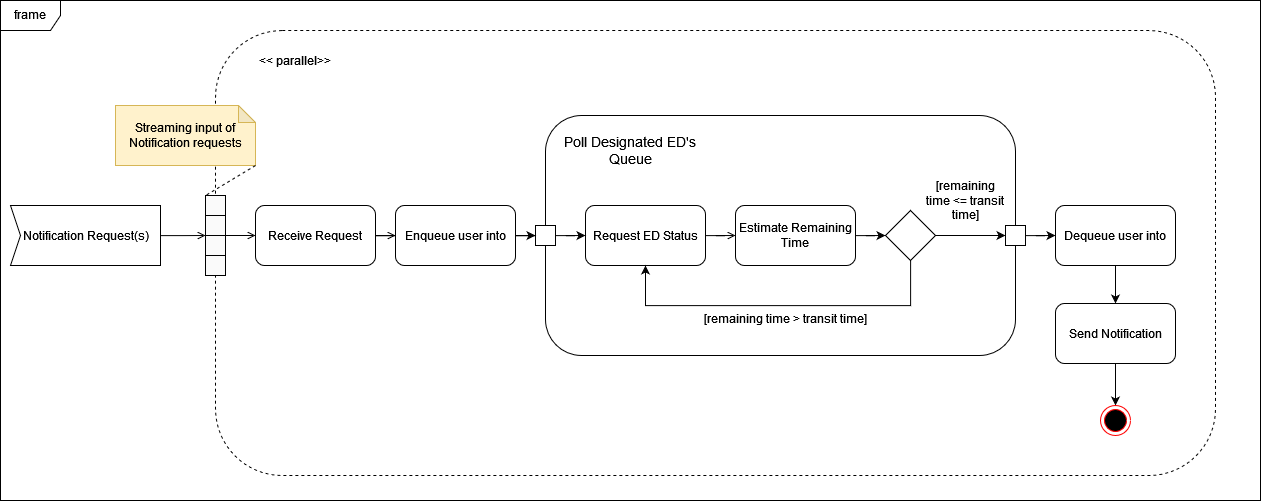

The diagram above was exported from draw.io. Its source (the exported page's mxGraphModel, read from the mxfile embedded in the PNG):
<mxGraphModel dx="1607" dy="944" grid="1" gridSize="10" guides="1" tooltips="1" connect="1" arrows="1" fold="1" page="1" pageScale="1" pageWidth="1169" pageHeight="826" background="none" math="0" shadow="0">
  <root>
    <mxCell id="0" />
    <mxCell id="1" parent="0" />
    <mxCell id="8EuFAseviTVZrn68g8Vt-108" value="" style="rounded=0;whiteSpace=wrap;html=1;" vertex="1" parent="1">
      <mxGeometry x="20" y="100" width="1260" height="500" as="geometry" />
    </mxCell>
    <mxCell id="8EuFAseviTVZrn68g8Vt-76" value="" style="rounded=1;whiteSpace=wrap;html=1;dashed=1;" vertex="1" parent="1">
      <mxGeometry x="235" y="130" width="1000" height="445" as="geometry" />
    </mxCell>
    <mxCell id="8EuFAseviTVZrn68g8Vt-42" value="frame" style="shape=umlFrame;whiteSpace=wrap;html=1;pointerEvents=0;" vertex="1" parent="1">
      <mxGeometry x="20" y="100" width="1260" height="500" as="geometry" />
    </mxCell>
    <mxCell id="8EuFAseviTVZrn68g8Vt-83" style="edgeStyle=orthogonalEdgeStyle;rounded=0;orthogonalLoop=1;jettySize=auto;html=1;endArrow=open;endFill=0;" edge="1" parent="1" source="8EuFAseviTVZrn68g8Vt-54">
      <mxGeometry relative="1" as="geometry">
        <mxPoint x="225" y="335" as="targetPoint" />
      </mxGeometry>
    </mxCell>
    <mxCell id="8EuFAseviTVZrn68g8Vt-54" value="Notification Request(s)" style="html=1;shadow=0;dashed=0;align=center;verticalAlign=middle;shape=mxgraph.arrows2.arrow;dy=0;dx=0;notch=10;" vertex="1" parent="1">
      <mxGeometry x="30" y="305" width="150" height="60" as="geometry" />
    </mxCell>
    <mxCell id="8EuFAseviTVZrn68g8Vt-57" value="" style="rounded=1;whiteSpace=wrap;html=1;" vertex="1" parent="1">
      <mxGeometry x="565" y="215" width="470" height="240" as="geometry" />
    </mxCell>
    <mxCell id="8EuFAseviTVZrn68g8Vt-65" style="edgeStyle=orthogonalEdgeStyle;rounded=0;orthogonalLoop=1;jettySize=auto;html=1;entryX=0;entryY=0.5;entryDx=0;entryDy=0;endArrow=open;endFill=0;" edge="1" parent="1" source="8EuFAseviTVZrn68g8Vt-58" target="8EuFAseviTVZrn68g8Vt-60">
      <mxGeometry relative="1" as="geometry" />
    </mxCell>
    <mxCell id="8EuFAseviTVZrn68g8Vt-58" value="Request ED Status" style="rounded=1;whiteSpace=wrap;html=1;" vertex="1" parent="1">
      <mxGeometry x="605" y="305" width="120" height="60" as="geometry" />
    </mxCell>
    <mxCell id="8EuFAseviTVZrn68g8Vt-66" style="edgeStyle=orthogonalEdgeStyle;rounded=0;orthogonalLoop=1;jettySize=auto;html=1;entryX=0;entryY=0.5;entryDx=0;entryDy=0;" edge="1" parent="1" source="8EuFAseviTVZrn68g8Vt-60" target="8EuFAseviTVZrn68g8Vt-64">
      <mxGeometry relative="1" as="geometry" />
    </mxCell>
    <mxCell id="8EuFAseviTVZrn68g8Vt-60" value="Estimate Remaining Time" style="rounded=1;whiteSpace=wrap;html=1;" vertex="1" parent="1">
      <mxGeometry x="755" y="305" width="120" height="60" as="geometry" />
    </mxCell>
    <mxCell id="8EuFAseviTVZrn68g8Vt-61" value="&lt;font style=&quot;font-size: 14px;&quot;&gt;Poll Designated ED's Queue&lt;/font&gt;" style="text;html=1;strokeColor=none;fillColor=none;align=center;verticalAlign=middle;whiteSpace=wrap;rounded=0;" vertex="1" parent="1">
      <mxGeometry x="575" y="235" width="150" height="30" as="geometry" />
    </mxCell>
    <mxCell id="8EuFAseviTVZrn68g8Vt-70" style="edgeStyle=orthogonalEdgeStyle;rounded=0;orthogonalLoop=1;jettySize=auto;html=1;entryX=0;entryY=0.5;entryDx=0;entryDy=0;" edge="1" parent="1" source="8EuFAseviTVZrn68g8Vt-62" target="8EuFAseviTVZrn68g8Vt-58">
      <mxGeometry relative="1" as="geometry" />
    </mxCell>
    <mxCell id="8EuFAseviTVZrn68g8Vt-62" value="" style="whiteSpace=wrap;html=1;aspect=fixed;" vertex="1" parent="1">
      <mxGeometry x="555" y="325" width="20" height="20" as="geometry" />
    </mxCell>
    <mxCell id="8EuFAseviTVZrn68g8Vt-68" style="edgeStyle=orthogonalEdgeStyle;rounded=0;orthogonalLoop=1;jettySize=auto;html=1;entryX=0;entryY=0.5;entryDx=0;entryDy=0;" edge="1" parent="1" source="8EuFAseviTVZrn68g8Vt-64" target="8EuFAseviTVZrn68g8Vt-67">
      <mxGeometry relative="1" as="geometry" />
    </mxCell>
    <mxCell id="8EuFAseviTVZrn68g8Vt-69" style="edgeStyle=orthogonalEdgeStyle;rounded=0;orthogonalLoop=1;jettySize=auto;html=1;entryX=0.5;entryY=1;entryDx=0;entryDy=0;" edge="1" parent="1" source="8EuFAseviTVZrn68g8Vt-64" target="8EuFAseviTVZrn68g8Vt-58">
      <mxGeometry relative="1" as="geometry">
        <Array as="points">
          <mxPoint x="930" y="405" />
          <mxPoint x="665" y="405" />
        </Array>
      </mxGeometry>
    </mxCell>
    <mxCell id="8EuFAseviTVZrn68g8Vt-64" value="" style="rhombus;whiteSpace=wrap;html=1;" vertex="1" parent="1">
      <mxGeometry x="905" y="310" width="50" height="50" as="geometry" />
    </mxCell>
    <mxCell id="8EuFAseviTVZrn68g8Vt-104" style="edgeStyle=orthogonalEdgeStyle;rounded=0;orthogonalLoop=1;jettySize=auto;html=1;entryX=0;entryY=0.5;entryDx=0;entryDy=0;" edge="1" parent="1" source="8EuFAseviTVZrn68g8Vt-67" target="8EuFAseviTVZrn68g8Vt-93">
      <mxGeometry relative="1" as="geometry" />
    </mxCell>
    <mxCell id="8EuFAseviTVZrn68g8Vt-67" value="" style="whiteSpace=wrap;html=1;aspect=fixed;" vertex="1" parent="1">
      <mxGeometry x="1025" y="325" width="20" height="20" as="geometry" />
    </mxCell>
    <mxCell id="8EuFAseviTVZrn68g8Vt-72" value="[remaining time &amp;lt;= transit time]" style="text;html=1;strokeColor=none;fillColor=none;align=center;verticalAlign=middle;whiteSpace=wrap;rounded=0;" vertex="1" parent="1">
      <mxGeometry x="945" y="285" width="80" height="30" as="geometry" />
    </mxCell>
    <mxCell id="8EuFAseviTVZrn68g8Vt-73" value="[remaining time &amp;gt; transit time]" style="text;html=1;strokeColor=none;fillColor=none;align=center;verticalAlign=middle;whiteSpace=wrap;rounded=0;" vertex="1" parent="1">
      <mxGeometry x="715" y="403" width="180" height="30" as="geometry" />
    </mxCell>
    <mxCell id="8EuFAseviTVZrn68g8Vt-88" style="edgeStyle=orthogonalEdgeStyle;rounded=0;orthogonalLoop=1;jettySize=auto;html=1;exitX=0;exitY=0.5;exitDx=0;exitDy=0;endArrow=none;endFill=0;startArrow=open;startFill=0;" edge="1" parent="1" source="8EuFAseviTVZrn68g8Vt-74">
      <mxGeometry relative="1" as="geometry">
        <mxPoint x="335" y="295" as="sourcePoint" />
        <mxPoint x="245" y="335" as="targetPoint" />
        <Array as="points" />
      </mxGeometry>
    </mxCell>
    <mxCell id="8EuFAseviTVZrn68g8Vt-89" style="edgeStyle=orthogonalEdgeStyle;rounded=0;orthogonalLoop=1;jettySize=auto;html=1;entryX=0;entryY=0.5;entryDx=0;entryDy=0;endArrow=open;endFill=0;" edge="1" parent="1" source="8EuFAseviTVZrn68g8Vt-74" target="8EuFAseviTVZrn68g8Vt-75">
      <mxGeometry relative="1" as="geometry" />
    </mxCell>
    <mxCell id="8EuFAseviTVZrn68g8Vt-74" value="Receive Request" style="rounded=1;whiteSpace=wrap;html=1;" vertex="1" parent="1">
      <mxGeometry x="275" y="305" width="120" height="60" as="geometry" />
    </mxCell>
    <mxCell id="8EuFAseviTVZrn68g8Vt-90" style="edgeStyle=orthogonalEdgeStyle;rounded=0;orthogonalLoop=1;jettySize=auto;html=1;entryX=0;entryY=0.5;entryDx=0;entryDy=0;" edge="1" parent="1" source="8EuFAseviTVZrn68g8Vt-75" target="8EuFAseviTVZrn68g8Vt-62">
      <mxGeometry relative="1" as="geometry" />
    </mxCell>
    <mxCell id="8EuFAseviTVZrn68g8Vt-75" value="Enqueue user into " style="rounded=1;whiteSpace=wrap;html=1;" vertex="1" parent="1">
      <mxGeometry x="415" y="305" width="120" height="60" as="geometry" />
    </mxCell>
    <mxCell id="8EuFAseviTVZrn68g8Vt-78" value="&amp;lt;&amp;lt; parallel&amp;gt;&amp;gt;" style="text;html=1;strokeColor=none;fillColor=none;align=center;verticalAlign=middle;whiteSpace=wrap;rounded=0;" vertex="1" parent="1">
      <mxGeometry x="265" y="145" width="100" height="30" as="geometry" />
    </mxCell>
    <mxCell id="8EuFAseviTVZrn68g8Vt-79" value="" style="whiteSpace=wrap;html=1;aspect=fixed;fillColor=#FAFAFA;" vertex="1" parent="1">
      <mxGeometry x="225" y="295" width="20" height="20" as="geometry" />
    </mxCell>
    <mxCell id="8EuFAseviTVZrn68g8Vt-80" value="" style="whiteSpace=wrap;html=1;aspect=fixed;fillColor=#FAFAFA;" vertex="1" parent="1">
      <mxGeometry x="225" y="315" width="20" height="20" as="geometry" />
    </mxCell>
    <mxCell id="8EuFAseviTVZrn68g8Vt-81" value="" style="whiteSpace=wrap;html=1;aspect=fixed;fillColor=#FAFAFA;" vertex="1" parent="1">
      <mxGeometry x="225" y="335" width="20" height="20" as="geometry" />
    </mxCell>
    <mxCell id="8EuFAseviTVZrn68g8Vt-82" value="" style="whiteSpace=wrap;html=1;aspect=fixed;fillColor=#FAFAFA;" vertex="1" parent="1">
      <mxGeometry x="225" y="355" width="20" height="20" as="geometry" />
    </mxCell>
    <mxCell id="8EuFAseviTVZrn68g8Vt-91" value="&lt;div&gt;Streaming input of Notification requests&lt;/div&gt;" style="shape=note;whiteSpace=wrap;html=1;backgroundOutline=1;darkOpacity=0.05;fillColor=#fff2cc;strokeColor=#d6b656;size=17;" vertex="1" parent="1">
      <mxGeometry x="135" y="205" width="140" height="60" as="geometry" />
    </mxCell>
    <mxCell id="8EuFAseviTVZrn68g8Vt-92" value="" style="endArrow=none;dashed=1;html=1;rounded=0;exitX=1;exitY=1;exitDx=0;exitDy=0;exitPerimeter=0;entryX=0;entryY=0;entryDx=0;entryDy=0;" edge="1" parent="1" source="8EuFAseviTVZrn68g8Vt-91" target="8EuFAseviTVZrn68g8Vt-79">
      <mxGeometry width="50" height="50" relative="1" as="geometry">
        <mxPoint x="185" y="295" as="sourcePoint" />
        <mxPoint x="235" y="245" as="targetPoint" />
      </mxGeometry>
    </mxCell>
    <mxCell id="8EuFAseviTVZrn68g8Vt-105" style="edgeStyle=orthogonalEdgeStyle;rounded=0;orthogonalLoop=1;jettySize=auto;html=1;entryX=0.5;entryY=0;entryDx=0;entryDy=0;" edge="1" parent="1" source="8EuFAseviTVZrn68g8Vt-93" target="8EuFAseviTVZrn68g8Vt-94">
      <mxGeometry relative="1" as="geometry" />
    </mxCell>
    <mxCell id="8EuFAseviTVZrn68g8Vt-93" value="Dequeue user into " style="rounded=1;whiteSpace=wrap;html=1;" vertex="1" parent="1">
      <mxGeometry x="1075" y="305" width="120" height="60" as="geometry" />
    </mxCell>
    <mxCell id="8EuFAseviTVZrn68g8Vt-107" style="edgeStyle=orthogonalEdgeStyle;rounded=0;orthogonalLoop=1;jettySize=auto;html=1;entryX=0.5;entryY=0;entryDx=0;entryDy=0;" edge="1" parent="1" source="8EuFAseviTVZrn68g8Vt-94" target="8EuFAseviTVZrn68g8Vt-106">
      <mxGeometry relative="1" as="geometry" />
    </mxCell>
    <mxCell id="8EuFAseviTVZrn68g8Vt-94" value="Send Notification" style="rounded=1;whiteSpace=wrap;html=1;" vertex="1" parent="1">
      <mxGeometry x="1075" y="403" width="120" height="60" as="geometry" />
    </mxCell>
    <mxCell id="8EuFAseviTVZrn68g8Vt-106" value="" style="ellipse;html=1;shape=endState;fillColor=#000000;strokeColor=#ff0000;" vertex="1" parent="1">
      <mxGeometry x="1120" y="505" width="30" height="30" as="geometry" />
    </mxCell>
  </root>
</mxGraphModel>